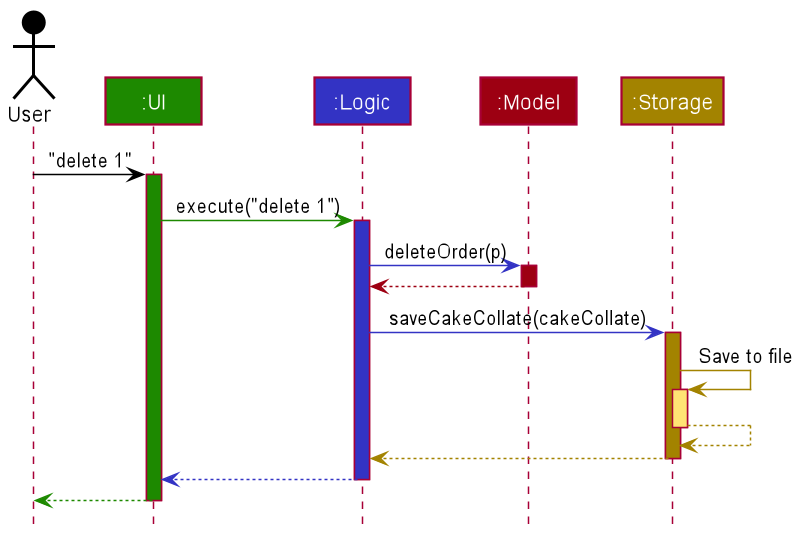

The diagram above was rendered by PlantUML. Its source (embedded in the PNG):
@startuml
!include style.puml

Actor User as user USER_COLOR
Participant ":UI" as ui UI_COLOR
Participant ":Logic" as logic LOGIC_COLOR
Participant ":Model" as model MODEL_COLOR
Participant ":Storage" as storage STORAGE_COLOR

user -[USER_COLOR]> ui : "delete 1"
activate ui UI_COLOR

ui -[UI_COLOR]> logic : execute("delete 1")
activate logic LOGIC_COLOR

logic -[LOGIC_COLOR]> model : deleteOrder(p)
activate model MODEL_COLOR

model -[MODEL_COLOR]-> logic
deactivate model

logic -[LOGIC_COLOR]> storage : saveCakeCollate(cakeCollate)
activate storage STORAGE_COLOR

storage -[STORAGE_COLOR]> storage : Save to file
activate storage STORAGE_COLOR_T1
storage --[STORAGE_COLOR]> storage
deactivate storage

storage --[STORAGE_COLOR]> logic
deactivate storage

logic --[LOGIC_COLOR]> ui
deactivate logic

ui--[UI_COLOR]> user
deactivate ui
@enduml